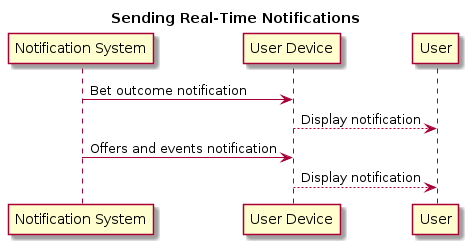

The diagram above was rendered by PlantUML. Its source (embedded in the PNG):
@startuml

title Sending Real-Time Notifications

participant "Notification System" as Notify
participant "User Device" as Device

Notify -> Device : Bet outcome notification
Device --> User : Display notification

Notify -> Device : Offers and events notification
Device --> User : Display notification

@enduml